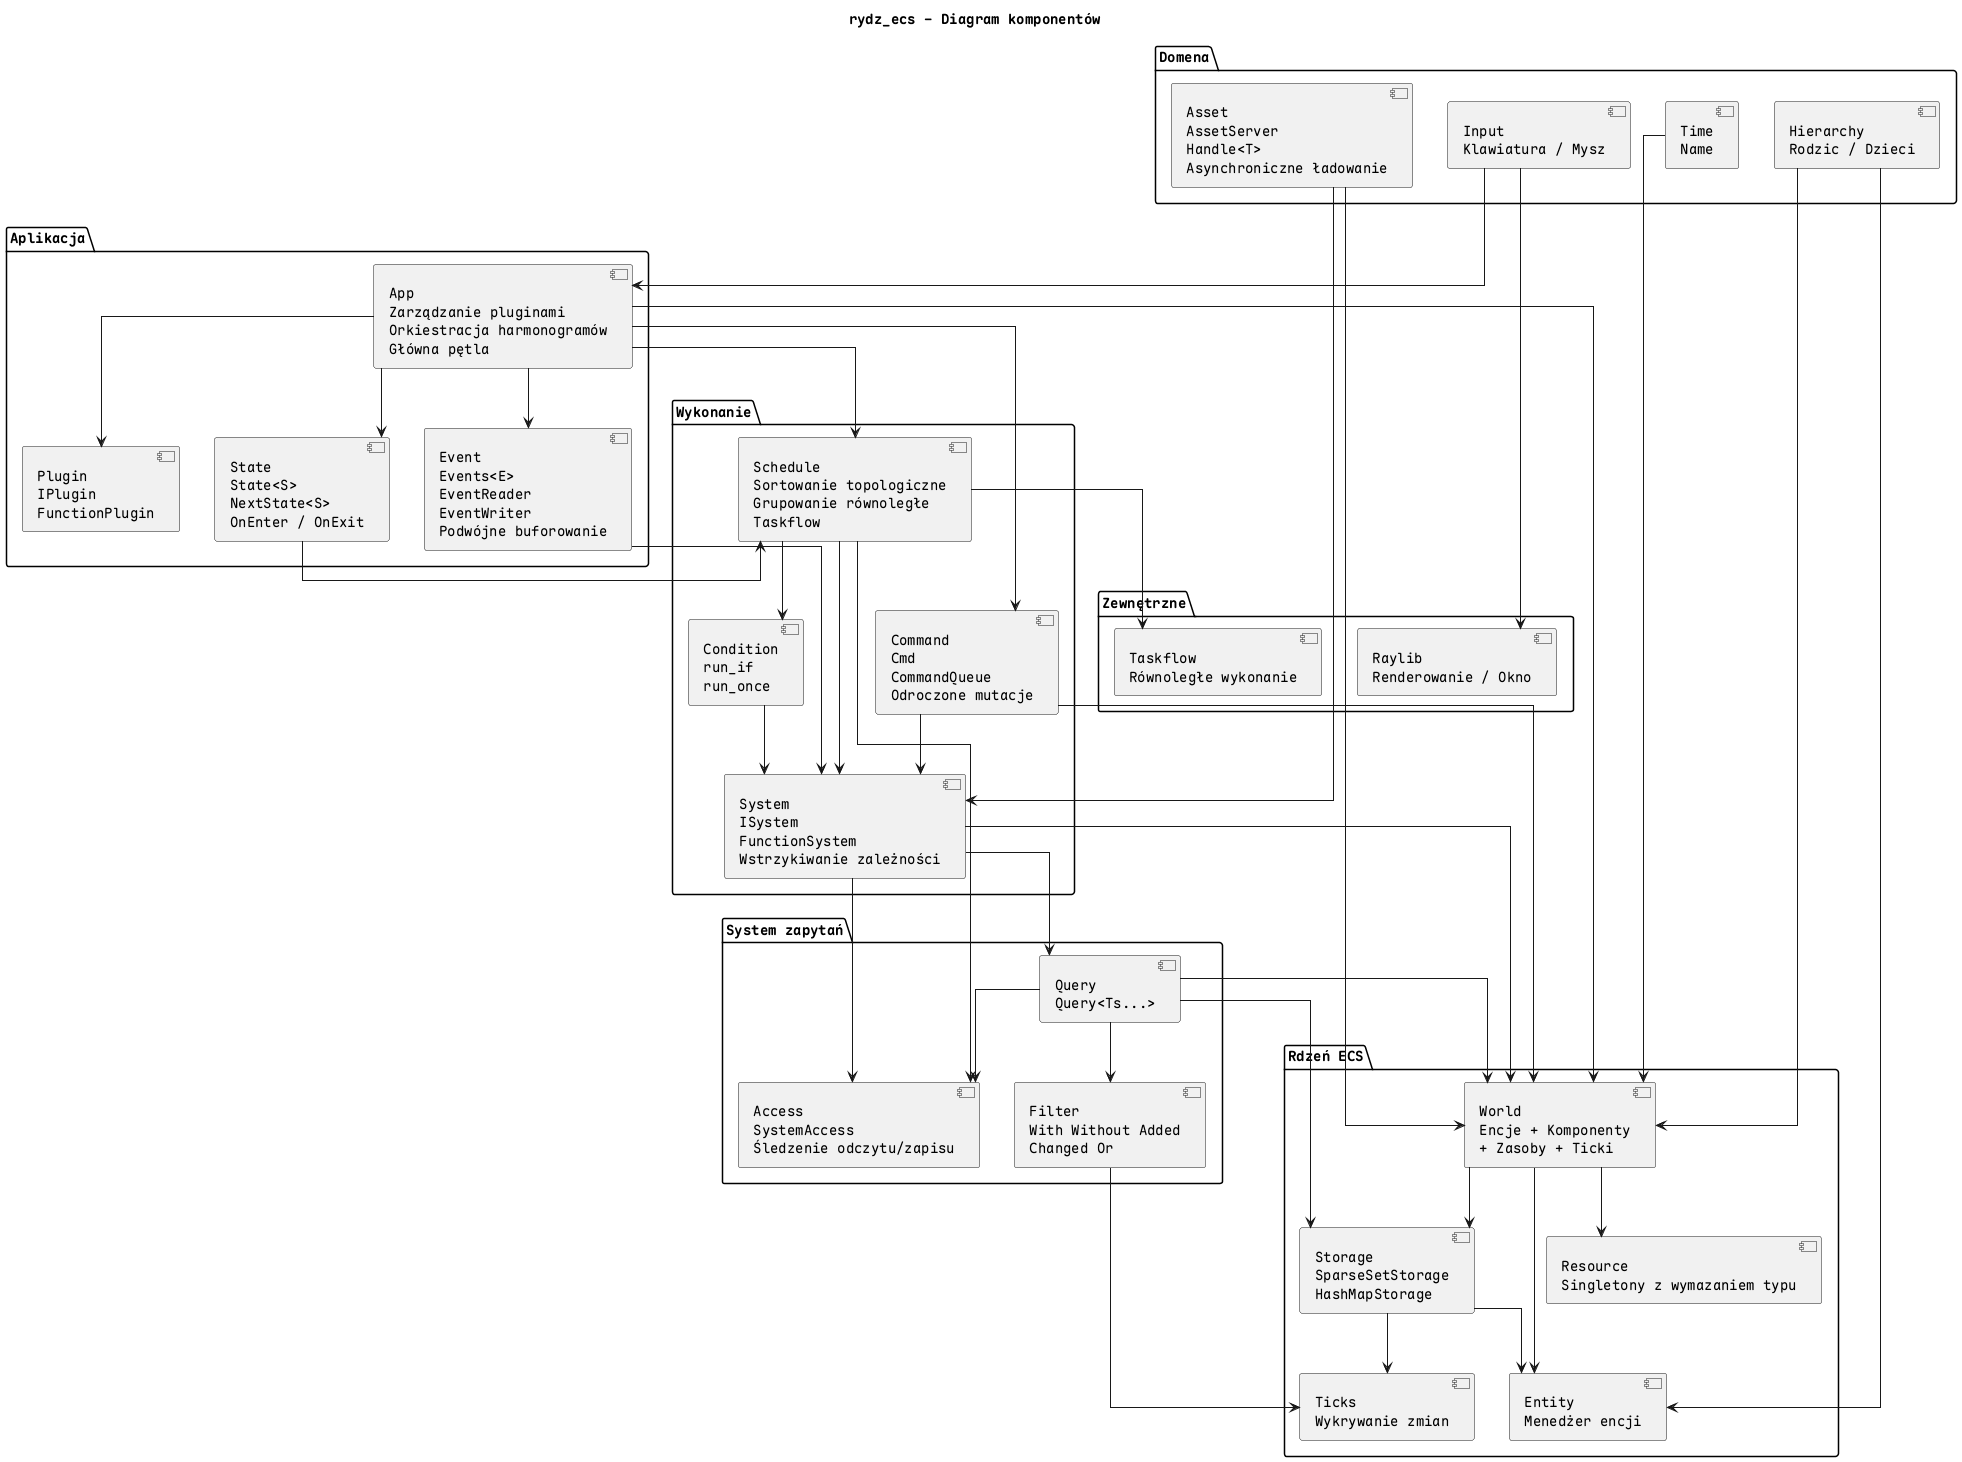

The diagram above was rendered by PlantUML. Its source (embedded in the PNG):
@startuml component
skinparam linetype ortho
title rydz_ecs - Diagram komponentów

package "Rdzeń ECS" {
  [Entity\nMenedżer encji] as Entity
  [Storage\nSparseSetStorage\nHashMapStorage] as Storage
  [World\nEncje + Komponenty\n+ Zasoby + Ticki] as World
  [Resource\nSingletony z wymazaniem typu] as Resource
  [Ticks\nWykrywanie zmian] as Ticks
}

package "System zapytań" {
  [Query\nQuery<Ts...>] as Query
  [Filter\nWith Without Added\nChanged Or] as Filter
  [Access\nSystemAccess\nŚledzenie odczytu/zapisu] as Access
}

package "Wykonanie" {
  [System\nISystem\nFunctionSystem\nWstrzykiwanie zależności] as System
  [Schedule\nSortowanie topologiczne\nGrupowanie równoległe\nTaskflow] as Schedule
  [Condition\nrun_if\nrun_once] as Condition
  [Command\nCmd\nCommandQueue\nOdroczone mutacje] as Command
}

package "Aplikacja" {
  [App\nZarządzanie pluginami\nOrkiestracja harmonogramów\nGłówna pętla] as App
  [Plugin\nIPlugin\nFunctionPlugin] as Plugin
  [State\nState<S>\nNextState<S>\nOnEnter / OnExit] as State
  [Event\nEvents<E>\nEventReader\nEventWriter\nPodwójne buforowanie] as Event
}

package "Domena" {
  [Input\nKlawiatura / Mysz] as Input
  [Asset\nAssetServer\nHandle<T>\nAsynchroniczne ładowanie] as Asset
  [Hierarchy\nRodzic / Dzieci] as Hierarchy
  [Time\nName] as CoreTypes
}

package "Zewnętrzne" {
  [Raylib\nRenderowanie / Okno] as Raylib
  [Taskflow\nRównoległe wykonanie] as Taskflow
}

World --> Entity
World --> Storage
World --> Resource
Storage --> Ticks
Storage --> Entity

Query --> Storage
Query --> Filter
Query --> Access
Query --> World
Filter --> Ticks

System --> Query
System --> Access
System --> World
Command --> World
Command --> System

Schedule --> System
Schedule --> Condition
Schedule --> Access
Schedule --> Taskflow
Condition --> System

App --> Schedule
App --> World
App --> Plugin
App --> Command
App --> Event
App --> State

State --> Schedule
Event --> System

Input --> App
Input --> Raylib
Asset --> World
Asset --> System
Hierarchy --> Entity
Hierarchy --> World
CoreTypes --> World
@enduml